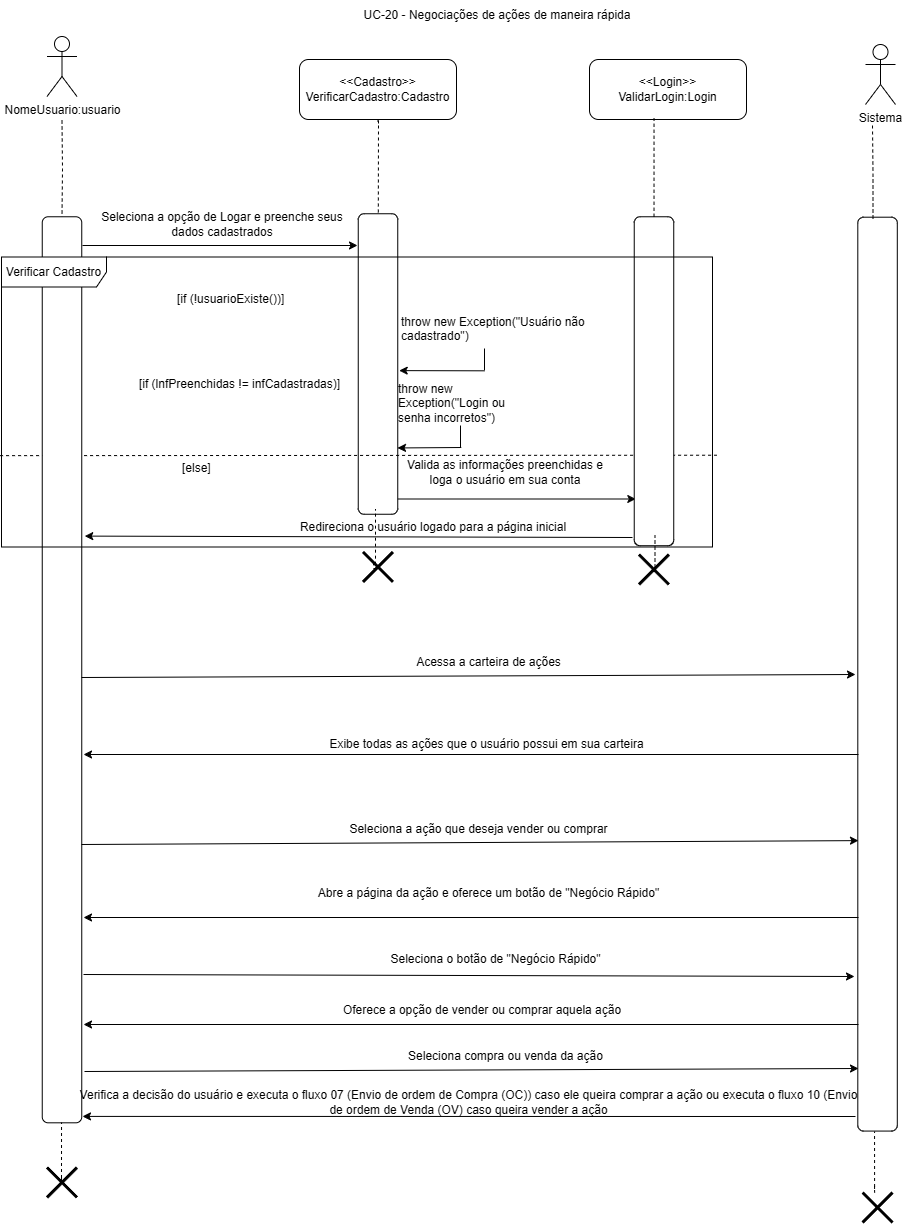

The diagram above was exported from draw.io. Its source (the exported page's mxGraphModel, read from the mxfile embedded in the PNG):
<mxGraphModel dx="1647" dy="839" grid="0" gridSize="10" guides="1" tooltips="1" connect="1" arrows="1" fold="1" page="1" pageScale="1" pageWidth="827" pageHeight="1169" math="0" shadow="0">
  <root>
    <mxCell id="0" />
    <mxCell id="1" parent="0" />
    <mxCell id="7kQMm28RzsGYhGuKg0hr-1" style="edgeStyle=orthogonalEdgeStyle;rounded=0;orthogonalLoop=1;jettySize=auto;html=1;endArrow=none;endFill=0;dashed=1;" edge="1" parent="1" target="7kQMm28RzsGYhGuKg0hr-26">
      <mxGeometry relative="1" as="geometry">
        <mxPoint x="308.5" y="300" as="sourcePoint" />
      </mxGeometry>
    </mxCell>
    <mxCell id="7kQMm28RzsGYhGuKg0hr-2" value="NomeUsuario:usuario" style="shape=umlActor;verticalLabelPosition=bottom;verticalAlign=top;html=1;outlineConnect=0;" vertex="1" parent="1">
      <mxGeometry x="293.5" y="216" width="30" height="60" as="geometry" />
    </mxCell>
    <mxCell id="7kQMm28RzsGYhGuKg0hr-3" style="edgeStyle=orthogonalEdgeStyle;rounded=0;orthogonalLoop=1;jettySize=auto;html=1;endArrow=none;endFill=0;dashed=1;" edge="1" parent="1" target="7kQMm28RzsGYhGuKg0hr-5">
      <mxGeometry relative="1" as="geometry">
        <mxPoint x="625" y="303" as="sourcePoint" />
        <Array as="points">
          <mxPoint x="623" y="301" />
          <mxPoint x="623" y="300" />
          <mxPoint x="625" y="300" />
        </Array>
      </mxGeometry>
    </mxCell>
    <mxCell id="7kQMm28RzsGYhGuKg0hr-4" style="edgeStyle=orthogonalEdgeStyle;rounded=0;orthogonalLoop=1;jettySize=auto;html=1;" edge="1" parent="1">
      <mxGeometry relative="1" as="geometry">
        <mxPoint x="882.2986206896551" y="678.5" as="targetPoint" />
        <mxPoint x="629.9998554797271" y="593" as="sourcePoint" />
        <Array as="points">
          <mxPoint x="629.54" y="678.75" />
        </Array>
      </mxGeometry>
    </mxCell>
    <mxCell id="7kQMm28RzsGYhGuKg0hr-5" value="" style="rounded=1;whiteSpace=wrap;html=1;rotation=90;" vertex="1" parent="1">
      <mxGeometry x="474.25" y="523.75" width="300.5" height="39.5" as="geometry" />
    </mxCell>
    <mxCell id="7kQMm28RzsGYhGuKg0hr-6" value="Seleciona a opção de Logar e preenche seus dados cadastrados" style="text;html=1;align=center;verticalAlign=middle;whiteSpace=wrap;rounded=0;" vertex="1" parent="1">
      <mxGeometry x="336" y="389" width="266" height="30" as="geometry" />
    </mxCell>
    <mxCell id="7kQMm28RzsGYhGuKg0hr-7" value="&lt;div&gt;&amp;lt;&amp;lt;Cadastro&amp;gt;&amp;gt;&lt;/div&gt;VerificarCadastro:Cadastro" style="rounded=1;whiteSpace=wrap;html=1;" vertex="1" parent="1">
      <mxGeometry x="546" y="239" width="157" height="60" as="geometry" />
    </mxCell>
    <mxCell id="7kQMm28RzsGYhGuKg0hr-8" value="Valida as informações preenchidas e loga o usuário em sua conta" style="text;html=1;align=center;verticalAlign=middle;whiteSpace=wrap;rounded=0;" vertex="1" parent="1">
      <mxGeometry x="651" y="637" width="202" height="30" as="geometry" />
    </mxCell>
    <mxCell id="7kQMm28RzsGYhGuKg0hr-9" value="" style="endArrow=none;dashed=1;html=1;rounded=0;entryX=0.995;entryY=0.532;entryDx=0;entryDy=0;entryPerimeter=0;exitX=-0.002;exitY=0.685;exitDx=0;exitDy=0;exitPerimeter=0;" edge="1" parent="1" source="7kQMm28RzsGYhGuKg0hr-30">
      <mxGeometry width="50" height="50" relative="1" as="geometry">
        <mxPoint x="427.93000000000006" y="634.724" as="sourcePoint" />
        <mxPoint x="963.325" y="634.724" as="targetPoint" />
      </mxGeometry>
    </mxCell>
    <mxCell id="7kQMm28RzsGYhGuKg0hr-10" value="" style="edgeStyle=orthogonalEdgeStyle;rounded=0;orthogonalLoop=1;jettySize=auto;html=1;endArrow=none;endFill=0;" edge="1" parent="1">
      <mxGeometry relative="1" as="geometry">
        <mxPoint x="707" y="605" as="sourcePoint" />
        <mxPoint x="707" y="627" as="targetPoint" />
      </mxGeometry>
    </mxCell>
    <mxCell id="7kQMm28RzsGYhGuKg0hr-11" value="throw new Exception(&quot;Login ou senha incorretos&quot;)" style="text;whiteSpace=wrap;html=1;" vertex="1" parent="1">
      <mxGeometry x="643" y="555" width="134" height="36" as="geometry" />
    </mxCell>
    <mxCell id="7kQMm28RzsGYhGuKg0hr-12" value="" style="endArrow=classic;html=1;rounded=0;" edge="1" parent="1">
      <mxGeometry width="50" height="50" relative="1" as="geometry">
        <mxPoint x="329" y="425" as="sourcePoint" />
        <mxPoint x="604" y="425" as="targetPoint" />
      </mxGeometry>
    </mxCell>
    <mxCell id="7kQMm28RzsGYhGuKg0hr-13" value="" style="endArrow=classic;html=1;rounded=0;entryX=0.944;entryY=0.001;entryDx=0;entryDy=0;entryPerimeter=0;" edge="1" parent="1">
      <mxGeometry width="50" height="50" relative="1" as="geometry">
        <mxPoint x="707.79" y="627" as="sourcePoint" />
        <mxPoint x="644.0004999999999" y="627.45" as="targetPoint" />
      </mxGeometry>
    </mxCell>
    <mxCell id="7kQMm28RzsGYhGuKg0hr-14" value="" style="shape=umlDestroy;whiteSpace=wrap;html=1;strokeWidth=3;targetShapes=umlLifeline;" vertex="1" parent="1">
      <mxGeometry x="609.5" y="731.44" width="30" height="30" as="geometry" />
    </mxCell>
    <mxCell id="7kQMm28RzsGYhGuKg0hr-15" value="Redireciona o usuário logado para a página inicial" style="text;html=1;align=center;verticalAlign=middle;whiteSpace=wrap;rounded=0;" vertex="1" parent="1">
      <mxGeometry x="502" y="691.5" width="356" height="30" as="geometry" />
    </mxCell>
    <mxCell id="7kQMm28RzsGYhGuKg0hr-16" value="" style="shape=umlDestroy;whiteSpace=wrap;html=1;strokeWidth=3;targetShapes=umlLifeline;" vertex="1" parent="1">
      <mxGeometry x="293.5" y="1347" width="30" height="30" as="geometry" />
    </mxCell>
    <mxCell id="7kQMm28RzsGYhGuKg0hr-17" value="" style="shape=umlDestroy;whiteSpace=wrap;html=1;strokeWidth=3;targetShapes=umlLifeline;" vertex="1" parent="1">
      <mxGeometry x="885.49" y="734" width="30" height="30" as="geometry" />
    </mxCell>
    <mxCell id="7kQMm28RzsGYhGuKg0hr-18" value="UC-20 - Negociações de ações de maneira rápida" style="text;html=1;align=center;verticalAlign=middle;whiteSpace=wrap;rounded=0;" vertex="1" parent="1">
      <mxGeometry x="591.5" y="180" width="304" height="30" as="geometry" />
    </mxCell>
    <mxCell id="7kQMm28RzsGYhGuKg0hr-19" value="[if (lnfPreenchidas != infCadastradas)]" style="text;html=1;align=center;verticalAlign=middle;resizable=0;points=[];autosize=1;strokeColor=none;fillColor=none;" vertex="1" parent="1">
      <mxGeometry x="376" y="551" width="219" height="26" as="geometry" />
    </mxCell>
    <mxCell id="7kQMm28RzsGYhGuKg0hr-20" value="[if (!usuarioExiste())]" style="text;whiteSpace=wrap;html=1;" vertex="1" parent="1">
      <mxGeometry x="422" y="465" width="229" height="36" as="geometry" />
    </mxCell>
    <mxCell id="7kQMm28RzsGYhGuKg0hr-21" value="throw new Exception(&quot;Usuário não cadastrado&quot;)" style="text;whiteSpace=wrap;html=1;" vertex="1" parent="1">
      <mxGeometry x="646" y="487.5" width="212" height="36" as="geometry" />
    </mxCell>
    <mxCell id="7kQMm28RzsGYhGuKg0hr-22" value="" style="edgeStyle=orthogonalEdgeStyle;rounded=0;orthogonalLoop=1;jettySize=auto;html=1;endArrow=none;endFill=0;" edge="1" parent="1">
      <mxGeometry relative="1" as="geometry">
        <mxPoint x="731" y="528" as="sourcePoint" />
        <mxPoint x="731" y="550" as="targetPoint" />
      </mxGeometry>
    </mxCell>
    <mxCell id="7kQMm28RzsGYhGuKg0hr-23" value="" style="endArrow=classic;html=1;rounded=0;entryX=0.522;entryY=-0.037;entryDx=0;entryDy=0;entryPerimeter=0;" edge="1" parent="1" target="7kQMm28RzsGYhGuKg0hr-5">
      <mxGeometry width="50" height="50" relative="1" as="geometry">
        <mxPoint x="730.79" y="550.31" as="sourcePoint" />
        <mxPoint x="667.0004999999999" y="550.76" as="targetPoint" />
      </mxGeometry>
    </mxCell>
    <mxCell id="7kQMm28RzsGYhGuKg0hr-24" value="[else]" style="text;whiteSpace=wrap;html=1;" vertex="1" parent="1">
      <mxGeometry x="427" y="634" width="229" height="36" as="geometry" />
    </mxCell>
    <mxCell id="7kQMm28RzsGYhGuKg0hr-25" value="" style="rounded=1;whiteSpace=wrap;html=1;rotation=90;" vertex="1" parent="1">
      <mxGeometry x="736.02" y="540.98" width="328.95" height="39.5" as="geometry" />
    </mxCell>
    <mxCell id="7kQMm28RzsGYhGuKg0hr-26" value="" style="rounded=1;whiteSpace=wrap;html=1;rotation=90;" vertex="1" parent="1">
      <mxGeometry x="-144.52" y="829.54" width="906.04" height="39.5" as="geometry" />
    </mxCell>
    <mxCell id="7kQMm28RzsGYhGuKg0hr-27" value="" style="endArrow=classic;html=1;rounded=0;entryX=0.952;entryY=-0.076;entryDx=0;entryDy=0;entryPerimeter=0;" edge="1" parent="1">
      <mxGeometry width="50" height="50" relative="1" as="geometry">
        <mxPoint x="879" y="717" as="sourcePoint" />
        <mxPoint x="331.25199999999995" y="715.6019999999999" as="targetPoint" />
      </mxGeometry>
    </mxCell>
    <mxCell id="7kQMm28RzsGYhGuKg0hr-28" value="&lt;div&gt;&amp;lt;&amp;lt;Login&amp;gt;&amp;gt;&lt;/div&gt;ValidarLogin:Login" style="rounded=1;whiteSpace=wrap;html=1;" vertex="1" parent="1">
      <mxGeometry x="836" y="239" width="157" height="60" as="geometry" />
    </mxCell>
    <mxCell id="7kQMm28RzsGYhGuKg0hr-29" style="edgeStyle=orthogonalEdgeStyle;rounded=0;orthogonalLoop=1;jettySize=auto;html=1;entryX=0.411;entryY=0.978;entryDx=0;entryDy=0;entryPerimeter=0;endArrow=none;endFill=0;dashed=1;" edge="1" parent="1" source="7kQMm28RzsGYhGuKg0hr-25" target="7kQMm28RzsGYhGuKg0hr-28">
      <mxGeometry relative="1" as="geometry" />
    </mxCell>
    <mxCell id="7kQMm28RzsGYhGuKg0hr-30" value="Verificar Cadastro" style="shape=umlFrame;whiteSpace=wrap;html=1;pointerEvents=0;width=105;height=30;" vertex="1" parent="1">
      <mxGeometry x="248" y="436.5" width="711" height="290" as="geometry" />
    </mxCell>
    <mxCell id="7kQMm28RzsGYhGuKg0hr-31" style="edgeStyle=orthogonalEdgeStyle;rounded=0;orthogonalLoop=1;jettySize=auto;html=1;entryX=0.411;entryY=0.978;entryDx=0;entryDy=0;entryPerimeter=0;endArrow=none;endFill=0;dashed=1;" edge="1" parent="1">
      <mxGeometry relative="1" as="geometry">
        <mxPoint x="899.49" y="751" as="sourcePoint" />
        <mxPoint x="901.49" y="715" as="targetPoint" />
        <Array as="points">
          <mxPoint x="901.49" y="751" />
        </Array>
      </mxGeometry>
    </mxCell>
    <mxCell id="7kQMm28RzsGYhGuKg0hr-32" style="edgeStyle=orthogonalEdgeStyle;rounded=0;orthogonalLoop=1;jettySize=auto;html=1;entryX=0.411;entryY=0.978;entryDx=0;entryDy=0;entryPerimeter=0;endArrow=none;endFill=0;dashed=1;exitX=0.402;exitY=0.398;exitDx=0;exitDy=0;exitPerimeter=0;" edge="1" parent="1" source="7kQMm28RzsGYhGuKg0hr-14">
      <mxGeometry relative="1" as="geometry">
        <mxPoint x="620" y="724.5" as="sourcePoint" />
        <mxPoint x="622" y="688.5" as="targetPoint" />
        <Array as="points">
          <mxPoint x="620" y="743" />
          <mxPoint x="620" y="748" />
          <mxPoint x="622" y="748" />
        </Array>
      </mxGeometry>
    </mxCell>
    <mxCell id="7kQMm28RzsGYhGuKg0hr-33" style="edgeStyle=orthogonalEdgeStyle;rounded=0;orthogonalLoop=1;jettySize=auto;html=1;entryX=0.411;entryY=0.978;entryDx=0;entryDy=0;entryPerimeter=0;endArrow=none;endFill=0;dashed=1;exitX=0.402;exitY=0.398;exitDx=0;exitDy=0;exitPerimeter=0;" edge="1" parent="1">
      <mxGeometry relative="1" as="geometry">
        <mxPoint x="308.03999999999996" y="1356.5" as="sourcePoint" />
        <mxPoint x="308.03999999999996" y="1302" as="targetPoint" />
        <Array as="points">
          <mxPoint x="308.6" y="1363" />
          <mxPoint x="308.6" y="1363" />
        </Array>
      </mxGeometry>
    </mxCell>
    <mxCell id="7kQMm28RzsGYhGuKg0hr-34" value="" style="rounded=1;whiteSpace=wrap;html=1;rotation=90;" vertex="1" parent="1">
      <mxGeometry x="667.12" y="833.88" width="913.87" height="39.5" as="geometry" />
    </mxCell>
    <mxCell id="7kQMm28RzsGYhGuKg0hr-35" value="Sistema" style="shape=umlActor;verticalLabelPosition=bottom;verticalAlign=top;html=1;outlineConnect=0;" vertex="1" parent="1">
      <mxGeometry x="1112" y="224" width="30" height="60" as="geometry" />
    </mxCell>
    <mxCell id="7kQMm28RzsGYhGuKg0hr-36" style="edgeStyle=orthogonalEdgeStyle;rounded=0;orthogonalLoop=1;jettySize=auto;html=1;endArrow=none;endFill=0;dashed=1;" edge="1" parent="1">
      <mxGeometry relative="1" as="geometry">
        <mxPoint x="1119" y="305" as="sourcePoint" />
        <mxPoint x="1119.5" y="401" as="targetPoint" />
      </mxGeometry>
    </mxCell>
    <mxCell id="7kQMm28RzsGYhGuKg0hr-37" value="" style="shape=umlDestroy;whiteSpace=wrap;html=1;strokeWidth=3;targetShapes=umlLifeline;" vertex="1" parent="1">
      <mxGeometry x="1109.05" y="1372" width="30" height="30" as="geometry" />
    </mxCell>
    <mxCell id="7kQMm28RzsGYhGuKg0hr-38" value="" style="endArrow=classic;html=1;rounded=0;" edge="1" parent="1">
      <mxGeometry width="50" height="50" relative="1" as="geometry">
        <mxPoint x="328" y="857" as="sourcePoint" />
        <mxPoint x="1102" y="854" as="targetPoint" />
      </mxGeometry>
    </mxCell>
    <mxCell id="7kQMm28RzsGYhGuKg0hr-39" value="Acessa a carteira de ações" style="text;html=1;align=center;verticalAlign=middle;whiteSpace=wrap;rounded=0;" vertex="1" parent="1">
      <mxGeometry x="425" y="827" width="621" height="30" as="geometry" />
    </mxCell>
    <mxCell id="7kQMm28RzsGYhGuKg0hr-40" value="" style="endArrow=classic;html=1;rounded=0;" edge="1" parent="1">
      <mxGeometry width="50" height="50" relative="1" as="geometry">
        <mxPoint x="1105" y="934" as="sourcePoint" />
        <mxPoint x="330" y="934" as="targetPoint" />
      </mxGeometry>
    </mxCell>
    <mxCell id="7kQMm28RzsGYhGuKg0hr-41" value="Exibe todas as ações que o usuário possui em sua carteira" style="text;html=1;align=center;verticalAlign=middle;whiteSpace=wrap;rounded=0;" vertex="1" parent="1">
      <mxGeometry x="362" y="909" width="743" height="30" as="geometry" />
    </mxCell>
    <mxCell id="7kQMm28RzsGYhGuKg0hr-42" value="Seleciona a ação que deseja vender ou comprar" style="text;html=1;align=center;verticalAlign=middle;whiteSpace=wrap;rounded=0;" vertex="1" parent="1">
      <mxGeometry x="354" y="994" width="743" height="30" as="geometry" />
    </mxCell>
    <mxCell id="7kQMm28RzsGYhGuKg0hr-43" value="" style="endArrow=classic;html=1;rounded=0;" edge="1" parent="1">
      <mxGeometry width="50" height="50" relative="1" as="geometry">
        <mxPoint x="1105" y="1204" as="sourcePoint" />
        <mxPoint x="330" y="1204" as="targetPoint" />
      </mxGeometry>
    </mxCell>
    <mxCell id="7kQMm28RzsGYhGuKg0hr-44" value="" style="endArrow=classic;html=1;rounded=0;entryX=0.82;entryY=0.983;entryDx=0;entryDy=0;entryPerimeter=0;" edge="1" parent="1">
      <mxGeometry width="50" height="50" relative="1" as="geometry">
        <mxPoint x="328" y="1024" as="sourcePoint" />
        <mxPoint x="1104.9865" y="1020.1212" as="targetPoint" />
      </mxGeometry>
    </mxCell>
    <mxCell id="7kQMm28RzsGYhGuKg0hr-48" value="" style="endArrow=classic;html=1;rounded=0;" edge="1" parent="1">
      <mxGeometry width="50" height="50" relative="1" as="geometry">
        <mxPoint x="1105" y="1097" as="sourcePoint" />
        <mxPoint x="330" y="1097" as="targetPoint" />
      </mxGeometry>
    </mxCell>
    <mxCell id="7kQMm28RzsGYhGuKg0hr-49" value="Abre a página da ação e oferece um botão de &quot;Negócio Rápido&quot;" style="text;html=1;align=center;verticalAlign=middle;whiteSpace=wrap;rounded=0;" vertex="1" parent="1">
      <mxGeometry x="400" y="1058" width="671" height="30" as="geometry" />
    </mxCell>
    <mxCell id="7kQMm28RzsGYhGuKg0hr-50" value="Oferece a opção de vender ou comprar aquela ação" style="text;html=1;align=center;verticalAlign=middle;whiteSpace=wrap;rounded=0;" vertex="1" parent="1">
      <mxGeometry x="427" y="1175" width="604" height="30" as="geometry" />
    </mxCell>
    <mxCell id="7kQMm28RzsGYhGuKg0hr-51" style="edgeStyle=orthogonalEdgeStyle;rounded=0;orthogonalLoop=1;jettySize=auto;html=1;entryX=0.411;entryY=0.978;entryDx=0;entryDy=0;entryPerimeter=0;endArrow=none;endFill=0;dashed=1;exitX=0.402;exitY=0.398;exitDx=0;exitDy=0;exitPerimeter=0;" edge="1" parent="1">
      <mxGeometry relative="1" as="geometry">
        <mxPoint x="1121.05" y="1365.5" as="sourcePoint" />
        <mxPoint x="1121.05" y="1311" as="targetPoint" />
        <Array as="points">
          <mxPoint x="1121.61" y="1372" />
          <mxPoint x="1121.61" y="1372" />
        </Array>
      </mxGeometry>
    </mxCell>
    <mxCell id="7kQMm28RzsGYhGuKg0hr-54" value="" style="endArrow=classic;html=1;rounded=0;" edge="1" parent="1">
      <mxGeometry width="50" height="50" relative="1" as="geometry">
        <mxPoint x="330" y="1154" as="sourcePoint" />
        <mxPoint x="1101" y="1156" as="targetPoint" />
      </mxGeometry>
    </mxCell>
    <mxCell id="7kQMm28RzsGYhGuKg0hr-55" value="Seleciona o botão de &quot;Negócio Rápido&quot;" style="text;html=1;align=center;verticalAlign=middle;whiteSpace=wrap;rounded=0;" vertex="1" parent="1">
      <mxGeometry x="460" y="1124" width="565" height="30" as="geometry" />
    </mxCell>
    <mxCell id="7kQMm28RzsGYhGuKg0hr-56" value="" style="endArrow=classic;html=1;rounded=0;" edge="1" parent="1">
      <mxGeometry width="50" height="50" relative="1" as="geometry">
        <mxPoint x="331" y="1251" as="sourcePoint" />
        <mxPoint x="1105" y="1248" as="targetPoint" />
      </mxGeometry>
    </mxCell>
    <mxCell id="7kQMm28RzsGYhGuKg0hr-57" value="Seleciona compra ou venda da ação" style="text;html=1;align=center;verticalAlign=middle;whiteSpace=wrap;rounded=0;" vertex="1" parent="1">
      <mxGeometry x="535" y="1221" width="435" height="30" as="geometry" />
    </mxCell>
    <mxCell id="7kQMm28RzsGYhGuKg0hr-59" value="" style="endArrow=classic;html=1;rounded=0;entryX=0.983;entryY=-0.019;entryDx=0;entryDy=0;entryPerimeter=0;" edge="1" parent="1">
      <mxGeometry width="50" height="50" relative="1" as="geometry">
        <mxPoint x="1102" y="1296" as="sourcePoint" />
        <mxPoint x="329.0005000000001" y="1295.9073199999998" as="targetPoint" />
      </mxGeometry>
    </mxCell>
    <mxCell id="7kQMm28RzsGYhGuKg0hr-60" value="Verifica a decisão do usuário e executa o fluxo 07 (Envio de ordem de Compra (OC)) caso ele queira comprar a ação ou executa o fluxo 10 (Envio de ordem de Venda (OV) caso queira vender a ação" style="text;html=1;align=center;verticalAlign=middle;whiteSpace=wrap;rounded=0;" vertex="1" parent="1">
      <mxGeometry x="322.05" y="1267" width="787" height="30" as="geometry" />
    </mxCell>
  </root>
</mxGraphModel>